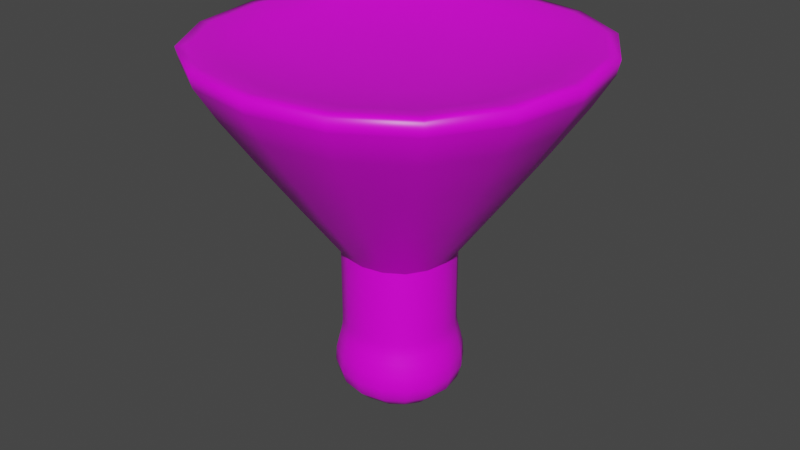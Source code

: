 # Source: MushDickShrink.blend  (saved by Blender 3.1.7; exported with 4.5.12 LTS)
import bpy
from mathutils import Matrix  # noqa: F401  (used for matrix-valued properties, if any)

bpy.ops.wm.read_factory_settings(use_empty=True)
scene = bpy.context.scene
scene.name = 'Scene'

# ---- collections
col_collection = bpy.data.collections.new('Collection'); scene.collection.children.link(col_collection)

# ---- images (referenced by path relative to the original .blend; pixels are not part of the script)
import os
ASSET_DIR = os.environ.get("B2B_ASSET_DIR", "")  # directory of the original .blend (textures are referenced by path, not embedded)
HERE = os.path.dirname(os.path.abspath(__file__))  # packed textures are extracted next to this script under _unpacked/

def load_image(name, relpath, width, height, colorspace="sRGB"):
    """Load a texture the original file referenced (path relative to the .blend, or extracted next to this script)."""
    p = next((c for c in (os.path.join(HERE, relpath), os.path.join(ASSET_DIR, relpath)) if relpath and os.path.exists(c)), "")
    if p:
        img = bpy.data.images.load(p, check_existing=True)
        img.name = name
    else:  # same state as the original file: an image datablock whose file is absent (Cycles renders it pink)
        img = bpy.data.images.new(name, width, height)
        img.source = "FILE"
        img.filepath = "//" + (relpath or name)
    img.colorspace_settings.name = colorspace
    return img
img_untitled = load_image('Untitled', '', 1024, 1024, 'sRGB')

# ---- materials (node trees are filled in below, after node groups)
mat_material = bpy.data.materials.new('Material')
mat_material.alpha_threshold = 0.0
mat_material.use_transparent_shadow = False
mat_material.line_color = (0.0, 0.0, 0.0, 1.0)

# ---- node groups
ng_auto_smooth = bpy.data.node_groups.new('Auto Smooth', 'GeometryNodeTree')
_s = ng_auto_smooth.interface.new_socket(name='Geometry', in_out='OUTPUT', socket_type='NodeSocketGeometry')
_s = ng_auto_smooth.interface.new_socket(name='Geometry', in_out='INPUT', socket_type='NodeSocketGeometry')
_s = ng_auto_smooth.interface.new_socket(name='Angle', in_out='INPUT', socket_type='NodeSocketFloat')
_s.subtype = 'ANGLE'
_s.min_value = 0.0
_s.max_value = 3.142
ng_auto_smooth.is_modifier = True
_N = ng_auto_smooth.nodes; _L = ng_auto_smooth.links
n0 = _N.new('NodeGroupOutput'); n0.name = 'Group Output'; n0.location = (480, -100)
n1 = _N.new('NodeGroupInput'); n1.name = 'Group Input'; n1.location = (-420, -300)
n2 = _N.new('NodeGroupInput'); n2.name = 'Group Input.001'; n2.location = (-60, -100)
n3 = _N.new('GeometryNodeSetShadeSmooth'); n3.name = 'Set Shade Smooth'; n3.location = (120, -100)
n3.domain = 'EDGE'
n4 = _N.new('GeometryNodeSetShadeSmooth'); n4.name = 'Set Shade Smooth.001'; n4.location = (300, -100)
n5 = _N.new('GeometryNodeInputMeshEdgeAngle'); n5.name = 'Edge Angle'; n5.location = (-420, -220)
n6 = _N.new('GeometryNodeInputEdgeSmooth'); n6.name = 'Is Edge Smooth'; n6.location = (-60, -160)
n7 = _N.new('GeometryNodeInputShadeSmooth'); n7.name = 'Is Face Smooth'; n7.location = (-240, -340)
n8 = _N.new('FunctionNodeBooleanMath'); n8.name = 'Boolean Math'; n8.location = (-60, -220)
n9 = _N.new('FunctionNodeCompare'); n9.name = 'Compare'; n9.location = (-240, -180)
n9.operation = 'LESS_EQUAL'
_L.new(n5.outputs[0], n9.inputs[0])
_L.new(n4.outputs[0], n0.inputs[0])
_L.new(n1.outputs[1], n9.inputs[1])
_L.new(n9.outputs[0], n8.inputs[0])
_L.new(n7.outputs[0], n8.inputs[1])
_L.new(n2.outputs[0], n3.inputs[0])
_L.new(n6.outputs[0], n3.inputs[1])
_L.new(n3.outputs[0], n4.inputs[0])
_L.new(n8.outputs[0], n3.inputs[2])
n0.is_active_output = True

# ---- material node trees
mat_material.use_nodes = True; mat_material.node_tree.nodes.clear()
_N = mat_material.node_tree.nodes; _L = mat_material.node_tree.links
n0 = _N.new('ShaderNodeOutputMaterial'); n0.name = 'Material Output'; n0.location = (300, 300)
n1 = _N.new('ShaderNodeBsdfPrincipled'); n1.name = 'Principled BSDF'; n1.location = (10, 300)
n1.distribution = 'GGX'
n1.subsurface_method = 'RANDOM_WALK_SKIN'
n1.inputs[2].default_value = 0.4
n1.inputs[3].default_value = 1.45
n1.inputs[27].default_value = (0.0, 0.0, 0.0, 1.0)
n1.inputs[28].default_value = 1.0
n2 = _N.new('ShaderNodeTexImage'); n2.name = 'Image Texture'; n2.location = (-280, 280)
n2.image = img_untitled
_L.new(n1.outputs[0], n0.inputs[0])
_L.new(n2.outputs[0], n1.inputs[0])
n0.is_active_output = True

# ---- world
world_world = bpy.data.worlds.new('World'); scene.world = world_world
world_world.use_nodes = True; world_world.node_tree.nodes.clear()
_N = world_world.node_tree.nodes; _L = world_world.node_tree.links
n0 = _N.new('ShaderNodeOutputWorld'); n0.name = 'World Output'; n0.location = (300, 300)
n1 = _N.new('ShaderNodeBackground'); n1.name = 'Background'; n1.location = (10, 300)
n1.inputs[0].default_value = (0.05088, 0.05088, 0.05088, 1.0)
_L.new(n1.outputs[0], n0.inputs[0])
n0.is_active_output = True
world_world.color = (0.05088, 0.05088, 0.05088)
world_world.use_sun_shadow = False
world_world.sun_shadow_jitter_overblur = 0.0

# ---- meshes
me_cube = bpy.data.meshes.new('Cube')
me_cube.from_pydata([(0.1481, 0.1481, -0.1892), (0.1481, -0.1481, -0.1892), (-0.1481, 0.1481, -0.1892), (-0.1481, -0.1481, -0.1892), (0.1481, -0.1481, 0.01892), (-0.1481, -0.1481, 0.01892), (0.1481, 0.1481, 0.01892), (-0.1481, 0.1481, 0.01892), (0.6196, -0.6196, 0.6115), (-0.6196, -0.6196, 0.6115), (0.6196, 0.6196, 0.614), (-0.6196, 0.6196, 0.614), (0.3851, -0.3851, 0.4579), (-0.3851, -0.3851, 0.4579), (0.3851, 0.3851, 0.4579), (-0.3851, 0.3851, 0.4579), (0.1481, 0.1481, -0.1892), (0.2083, 0.2083, -0.3958), (0.1481, -0.1481, -0.1892), (0.2083, -0.2083, -0.3958), (-0.1481, 0.1481, -0.1892), (-0.2083, 0.2083, -0.3958), (-0.1481, -0.1481, -0.1892), (-0.2083, -0.2083, -0.3958)], [], [(0, 2, 7, 6), (1, 3, 22, 18), (2, 0, 16, 20), (0, 1, 18, 16), (3, 2, 20, 22), (7, 5, 9, 11), (3, 1, 4, 5), (2, 3, 5, 7), (1, 0, 6, 4), (10, 11, 15, 14), (5, 4, 8, 9), (6, 7, 11, 10), (4, 6, 10, 8), (14, 15, 13, 12), (8, 10, 14, 12), (11, 9, 13, 15), (9, 8, 12, 13), (19, 18, 22, 23), (23, 22, 20, 21), (21, 17, 19, 23), (17, 16, 18, 19), (21, 20, 16, 17)])
me_cube.polygons.foreach_set('use_smooth', [True] * 22)
_k = set([(4, 5), (4, 6), (5, 7), (6, 7)])
me_cube.attributes.new('sharp_edge', 'BOOLEAN', 'EDGE').data.foreach_set('value', [ (min(e.vertices), max(e.vertices)) in _k for e in me_cube.edges])
_k = {(4, 5): 1.0, (4, 6): 1.0, (5, 7): 1.0, (6, 7): 1.0}
me_cube.attributes.new('crease_edge', 'FLOAT', 'EDGE').data.foreach_set('value', [_k.get((min(e.vertices), max(e.vertices)), 0.0) for e in me_cube.edges])
_uv = me_cube.uv_layers.new(name='UVMap')
_uv.uv.foreach_set('vector', [0.89, 0.76, 0.89, 0.6349, 0.9779, 0.6349, 0.9779, 0.76, 0.89, 0.8214, 0.89, 0.9464, 0.89, 0.9464, 0.89, 0.8214, 0.89, 0.6349, 0.89, 0.76, 0.89, 0.76, 0.89, 0.6349, 0.6776, 0.9658, 0.6776, 0.8408, 0.6776, 0.8408, 0.6776, 0.9658, 0.89, 0.4485, 0.89, 0.5735, 0.89, 0.5735, 0.89, 0.4485, 0.00528, 0.6692, 0.00528, 0.5441, 0.1514, 0.4097, 0.1514, 0.8036, 0.89, 0.9464, 0.89, 0.8214, 0.9779, 0.8214, 0.9779, 0.9464, 0.89, 0.5735, 0.89, 0.4485, 0.9779, 0.4485, 0.9779, 0.5735, 0.6776, 0.8408, 0.6776, 0.9658, 0.5897, 0.9658, 0.5897, 0.8408, 0.1514, 0.3992, 0.1514, 0.00528, 0.367, 0.0798, 0.367, 0.3246, 0.7393, 0.1397, 0.7393, 0.2647, 0.5932, 0.3992, 0.5932, 0.00528, 0.00528, 0.2647, 0.00528, 0.1397, 0.1514, 0.00528, 0.1514, 0.3992, 0.7393, 0.5441, 0.7393, 0.6692, 0.5932, 0.8036, 0.5932, 0.4097, 0.2698, 0.7746, 0.484, 0.7746, 0.484, 0.9888, 0.2698, 0.9888, 0.5932, 0.4097, 0.5932, 0.8036, 0.3776, 0.7291, 0.3776, 0.4842, 0.1514, 0.8036, 0.1514, 0.4097, 0.367, 0.4842, 0.367, 0.7291, 0.5932, 0.00528, 0.5932, 0.3992, 0.3776, 0.3246, 0.3776, 0.0798, 0.7991, 0.796, 0.89, 0.8214, 0.89, 0.9464, 0.7991, 0.9718, 0.7991, 0.4231, 0.89, 0.4485, 0.89, 0.5735, 0.7991, 0.599, 0.8065, 0.3926, 0.8065, 0.2167, 0.9824, 0.2167, 0.9824, 0.3926, 0.7685, 0.9913, 0.6776, 0.9658, 0.6776, 0.8408, 0.7685, 0.8154, 0.7991, 0.6095, 0.89, 0.6349, 0.89, 0.76, 0.7991, 0.7854])
me_cube.materials.append(mat_material)
me_cube.use_remesh_preserve_volume = False
me_cube.use_remesh_preserve_attributes = False
me_cube.use_mirror_vertex_groups = False
me_cube.update()

# ---- objects
ob_cube = bpy.data.objects.new('Cube', me_cube)

# ---- transforms, parenting, visibility, modifiers, constraints
ob_cube.location = (0.0, 0.0, 0.0)
ob_cube.lock_rotations_4d = False
ob_cube.empty_display_type = 'ARROWS'
ob_cube.lineart.crease_threshold = 0.0
_m = ob_cube.modifiers.new('Subdivision', 'SUBSURF')
_m.levels = 2
_m = ob_cube.modifiers.new('Auto Smooth', 'NODES')
_m.node_group = ng_auto_smooth
_gi = [s.identifier for s in ng_auto_smooth.interface.items_tree if s.item_type == 'SOCKET' and s.in_out == 'INPUT']
_m[_gi[1]] = 2.501  # Angle

# ---- collection membership
col_collection.objects.link(ob_cube)

# ---- scene / render settings (as saved in the file)
scene.frame_start = 1; scene.frame_end = 250; scene.frame_set(1)
scene.render.engine = 'BLENDER_EEVEE_NEXT'
scene.cycles.sampling_pattern = 'TABULATED_SOBOL'
scene.cycles.use_light_tree = False
scene.view_settings.view_transform = 'Filmic'
bpy.context.view_layer.update()

# ---- added for rendering (the .blend has no active camera and no usable light): camera, sun
cam_auto = bpy.data.cameras.new('AutoCamera')
cam_auto.lens = 50.0
cam_auto.sensor_width = 36.0
cam_auto.clip_end = 1000.0
ob_auto_camera = bpy.data.objects.new('AutoCamera', cam_auto)
scene.collection.objects.link(ob_auto_camera)
ob_auto_camera.location = (1.48221, -1.77866, 1.25867)
ob_auto_camera.rotation_euler = (1.09748, -7.21219e-08, 0.694738)
scene.camera = ob_auto_camera
light_auto_sun = bpy.data.lights.new('AutoSun', 'SUN')
light_auto_sun.energy = 3.0
light_auto_sun.angle = 0.0523599
ob_auto_sun = bpy.data.objects.new('AutoSun', light_auto_sun)
scene.collection.objects.link(ob_auto_sun)
ob_auto_sun.rotation_euler = (0.872665, 0.174533, 0.523599)
bpy.context.view_layer.update()
